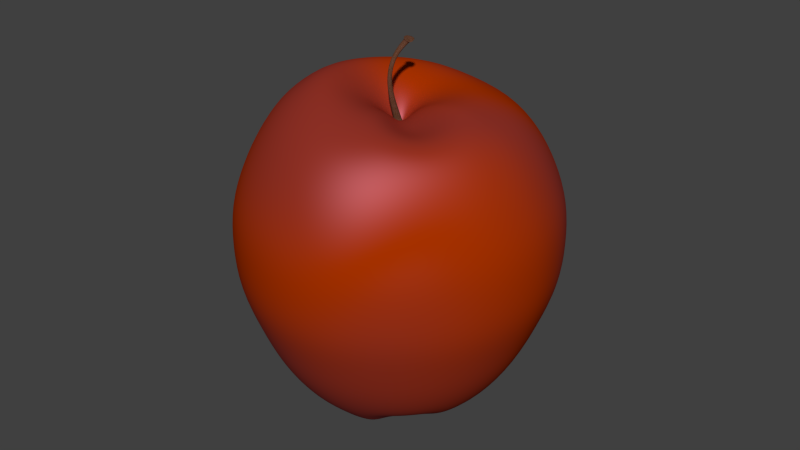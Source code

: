 # Source: Apple.blend  (saved by Blender 2.73.0; exported with 4.5.12 LTS)
import bpy
from mathutils import Matrix  # noqa: F401  (used for matrix-valued properties, if any)

bpy.ops.wm.read_factory_settings(use_empty=True)
scene = bpy.context.scene
scene.name = 'Scene'

# ---- collections
col_collection_1 = bpy.data.collections.new('Collection 1'); scene.collection.children.link(col_collection_1)

# ---- materials (node trees are filled in below, after node groups)
mat_apple = bpy.data.materials.new('Apple')
mat_apple.alpha_threshold = 0.0
mat_apple.use_transparent_shadow = False
mat_apple.roughness = 0.5
mat_apple.line_color = (0.0, 0.0, 0.0, 1.0)
mat_apple_1 = bpy.data.materials.new('Apple.1')
mat_apple_1.alpha_threshold = 0.0
mat_apple_1.use_transparent_shadow = False
mat_apple_1.roughness = 0.5
mat_apple_1.line_color = (0.0, 0.0, 0.0, 1.0)

# ---- material node trees
mat_apple.use_nodes = True; mat_apple.node_tree.nodes.clear()
_N = mat_apple.node_tree.nodes; _L = mat_apple.node_tree.links
n0 = _N.new('ShaderNodeBsdfDiffuse'); n0.name = 'Diffuse BSDF'; n0.location = (-205, 144)
n0.inputs[0].default_value = (0.9261, 0.09394, 0.05181, 1.0)
n1 = _N.new('ShaderNodeBsdfAnisotropic'); n1.name = 'Glossy BSDF'; n1.location = (-166, 339)
n1.distribution = 'BECKMANN'
n1.inputs[0].default_value = (0.8, 0.2792, 0.3753, 1.0)
n1.inputs[1].default_value = 0.5477
n2 = _N.new('ShaderNodeMixShader'); n2.name = 'Mix Shader'; n2.location = (67, 297)
n2.inputs[0].default_value = 0.6
n3 = _N.new('ShaderNodeTexWave'); n3.name = 'Wave Texture'; n3.location = (207, 33)
n3.bands_direction = 'DIAGONAL'
n3.rings_direction = 'SPHERICAL'
n3.inputs[1].default_value = 0.4
n3.inputs[2].default_value = 21.0
n3.inputs[3].default_value = 2.4
n3.inputs[6].default_value = 1.571
n4 = _N.new('ShaderNodeMixShader'); n4.name = 'Mix Shader.001'; n4.location = (401, 289)
n5 = _N.new('ShaderNodeOutputMaterial'); n5.name = 'Material Output'; n5.location = (988, 296)
n6 = _N.new('ShaderNodeBsdfDiffuse'); n6.name = 'Diffuse BSDF.001'; n6.location = (48, 114)
n6.inputs[0].default_value = (0.7865, 0.06322, 0.0, 1.0)
n7 = _N.new('ShaderNodeTexNoise'); n7.name = 'Noise Texture.001'; n7.location = (276, 496)
n7.inputs[2].default_value = 0.1
n7.inputs[3].default_value = 16.0
n7.inputs[8].default_value = 8.0
n8 = _N.new('ShaderNodeHueSaturation'); n8.name = 'Hue Saturation Value'; n8.location = (535, 475)
n8.inputs[2].default_value = 0.4
n9 = _N.new('ShaderNodeMixShader'); n9.name = 'Mix Shader.002'; n9.location = (727, 309)
_L.new(n1.outputs[0], n2.inputs[1])
_L.new(n2.outputs[0], n4.inputs[1])
_L.new(n0.outputs[0], n2.inputs[2])
_L.new(n6.outputs[0], n4.inputs[2])
_L.new(n3.outputs[0], n4.inputs[0])
_L.new(n4.outputs[0], n9.inputs[1])
_L.new(n9.outputs[0], n5.inputs[0])
_L.new(n7.outputs[1], n8.inputs[4])
n5.is_active_output = True
mat_apple_1.use_nodes = True; mat_apple_1.node_tree.nodes.clear()
_N = mat_apple_1.node_tree.nodes; _L = mat_apple_1.node_tree.links
n0 = _N.new('ShaderNodeBsdfDiffuse'); n0.name = 'Diffuse BSDF'; n0.location = (48, 304)
n0.inputs[0].default_value = (0.1559, 0.06848, 0.05127, 1.0)
n1 = _N.new('ShaderNodeBsdfToon'); n1.name = 'Toon BSDF'; n1.location = (828, 273)
n1.inputs[0].default_value = (0.1559, 0.06848, 0.05127, 1.0)
n2 = _N.new('ShaderNodeOutputMaterial'); n2.name = 'Material Output'; n2.location = (478, 237)
n3 = _N.new('ShaderNodeMixShader'); n3.name = 'Mix Shader'; n3.location = (295, 253)
n4 = _N.new('ShaderNodeBsdfDiffuse'); n4.name = 'Diffuse BSDF.001'; n4.location = (-65, 162)
n4.inputs[0].default_value = (0.07607, 0.02747, 0.002386, 1.0)
n5 = _N.new('ShaderNodeTexWave'); n5.name = 'Wave Texture'; n5.location = (-277, 255)
n5.bands_direction = 'DIAGONAL'
n5.rings_direction = 'SPHERICAL'
n5.inputs[1].default_value = 128.3
n5.inputs[2].default_value = 37.1
n5.inputs[3].default_value = 12.8
n5.inputs[6].default_value = 1.571
_L.new(n0.outputs[0], n3.inputs[1])
_L.new(n3.outputs[0], n2.inputs[0])
_L.new(n4.outputs[0], n3.inputs[2])
_L.new(n5.outputs[0], n3.inputs[0])
n2.is_active_output = True

# ---- world
world_world = bpy.data.worlds.new('World'); scene.world = world_world
world_world.color = (0.05088, 0.05088, 0.05088)
world_world.use_sun_shadow = False
world_world.sun_shadow_jitter_overblur = 0.0
world_world.cycles.sampling_method = 'MANUAL'
world_world.cycles.sample_map_resolution = 256

# ---- meshes
me_sphere_001 = bpy.data.meshes.new('Sphere.001')
me_sphere_001.from_pydata([(-0.0558, 0.07532, 1.172), (-0.4162, 0.01248, 0.9878), (-0.5695, -0.003023, 0.903), (-0.7114, -0.001094, 0.7775), (-0.8322, -1.624e-05, 0.6096), (-0.924, 3.523e-10, 0.4315), (-0.9926, -1.701e-09, 0.2237), (-1.0, 0.0, 0.004473), (-0.9808, 0.0, -0.2147), (-0.8959, 1.776e-09, -0.4391), (-0.7958, -4.553e-06, -0.6712), (-0.6596, -0.0002212, -0.8735), (-0.5283, -0.0005911, -1.001), (-0.4432, -0.0008528, -1.05), (-0.2431, -0.001639, -1.028), (-0.05507, 0.08287, 1.172), (-0.4084, 0.08798, 0.982), (-0.5581, 0.1063, 0.8963), (-0.6972, 0.1375, 0.7717), (-0.8162, 0.1622, 0.6094), (-0.9062, 0.1802, 0.4315), (-0.9735, 0.1936, 0.2237), (-0.9808, 0.1951, 0.004473), (-0.9619, 0.1913, -0.2147), (-0.8787, 0.1748, -0.4391), (-0.7808, 0.1552, -0.6712), (-0.6482, 0.1278, -0.8735), (-0.5199, 0.1007, -1.001), (-0.4367, 0.0831, -1.011), (-0.2401, 0.04114, -1.015), (-0.05294, 0.09013, 1.171), (-0.3867, 0.1606, 0.9748), (-0.5264, 0.2113, 0.8902), (-0.6573, 0.2704, 0.7721), (-0.769, 0.3182, 0.6113), (-0.8537, 0.3536, 0.4315), (-0.917, 0.3798, 0.2237), (-0.9239, 0.3827, 0.004473), (-0.9061, 0.3753, -0.2147), (-0.8277, 0.3428, -0.4391), (-0.7363, 0.3044, -0.6712), (-0.6126, 0.2508, -0.8735), (-0.4925, 0.1981, -1.001), (-0.4145, 0.1638, -1.088), (-0.2292, 0.08225, -1.088), (-0.0495, 0.09683, 1.17), (-0.352, 0.2274, 0.9664), (-0.4761, 0.3078, 0.8856), (-0.5941, 0.3925, 0.7774), (-0.6935, 0.4618, 0.6136), (-0.7683, 0.5133, 0.4315), (-0.8253, 0.5514, 0.2237), (-0.8315, 0.5556, 0.004473), (-0.8155, 0.5449, -0.2147), (-0.7449, 0.4977, -0.4391), (-0.6642, 0.4419, -0.6712), (-0.5545, 0.3641, -0.8735), (-0.4472, 0.2878, -1.001), (-0.3775, 0.2381, -1.088), (-0.2107, 0.1201, -1.088), (-0.0449, 0.1027, 1.168), (-0.3059, 0.2858, 0.9563), (-0.41, 0.392, 0.8833), (-0.5099, 0.4994, 0.7794), (-0.5929, 0.5876, 0.6145), (-0.6547, 0.6532, 0.4315), (-0.7019, 0.7019, 0.2237), (-0.7071, 0.7071, 0.004473), (-0.6935, 0.6935, -0.2147), (-0.634, 0.6335, -0.4391), (-0.5675, 0.5623, -0.6712), (-0.4761, 0.4633, -0.8735), (-0.386, 0.3663, -1.001), (-0.3273, 0.3032, -1.088), (-0.1854, 0.1533, -1.088), (-0.03931, 0.1075, 1.166), (-0.2503, 0.3336, 0.9444), (-0.3306, 0.4607, 0.8804), (-0.4078, 0.587, 0.7766), (-0.4713, 0.6907, 0.6132), (-0.5178, 0.7679, 0.4315), (-0.5525, 0.8252, 0.2237), (-0.5559, 0.8314, 0.004473), (-0.5452, 0.8155, -0.2147), (-0.4997, 0.7448, -0.4391), (-0.45, 0.6611, -0.6712), (-0.3806, 0.5447, -0.8735), (-0.3112, 0.4307, -1.001), (-0.2658, 0.3565, -1.088), (-0.1544, 0.1804, -1.088), (-0.03297, 0.1111, 1.164), (-0.1873, 0.3689, 0.9328), (-0.2402, 0.5117, 0.8725), (-0.2917, 0.6519, 0.77), (-0.3335, 0.7672, 0.6108), (-0.363, 0.8529, 0.4315), (-0.3846, 0.9167, 0.2237), (-0.3865, 0.9236, 0.004473), (-0.3788, 0.9059, -0.2147), (-0.3474, 0.8274, -0.4391), (-0.3164, 0.7343, -0.6712), (-0.2718, 0.605, -0.8735), (-0.2258, 0.4784, -1.001), (-0.1955, 0.396, -1.088), (-0.1188, 0.2006, -1.088), (-0.02609, 0.1133, 1.162), (-0.12, 0.3904, 0.9225), (-0.1421, 0.5429, 0.8617), (-0.1661, 0.6917, 0.7619), (-0.1846, 0.814, 0.6093), (-0.1961, 0.905, 0.4315), (-0.2052, 0.9727, 0.2237), (-0.206, 0.98, 0.004473), (-0.2014, 0.9612, -0.2147), (-0.1843, 0.878, -0.4391), (-0.1719, 0.7793, -0.6712), (-0.154, 0.642, -0.8735), (-0.1332, 0.5077, -1.001), (-0.1191, 0.4203, -1.088), (-0.07995, 0.2129, -1.088), (-0.01896, 0.114, 1.16), (-0.04969, 0.3975, 0.9119), (-0.03996, 0.5531, 0.8505), (-0.03557, 0.7047, 0.7548), (-0.03018, 0.8294, 0.6093), (-0.02458, 0.9222, 0.4315), (-0.02092, 0.9911, 0.2237), (-0.02059, 0.9986, 0.004473), (-0.0192, 0.9794, -0.2147), (-0.01659, 0.8947, -0.4391), (-0.02301, 0.7941, -0.6712), (-0.0315, 0.6542, -0.8735), (-0.03675, 0.5173, -1.001), (-0.03938, 0.4282, -1.088), (-0.03938, 0.217, -1.088), (-0.01183, 0.1133, 1.159), (0.02101, 0.3898, 0.9015), (0.06258, 0.542, 0.841), (0.09524, 0.6906, 0.7513), (0.1244, 0.8129, 0.6093), (0.146, 0.9037, 0.4315), (0.1618, 0.9713, 0.2237), (0.1635, 0.9786, 0.004473), (0.1619, 0.9599, -0.2147), (0.1495, 0.8769, -0.4391), (0.1251, 0.7783, -0.6712), (0.091, 0.6412, -0.8735), (0.05978, 0.507, -1.001), (0.04051, 0.4197, -1.088), (0.00139, 0.2126, -1.088), (-0.01106, 0.1116, 1.157), (0.08961, 0.3678, 0.8925), (0.1619, 0.5101, 0.8347), (0.2218, 0.65, 0.7512), (0.2724, 0.765, 0.6093), (0.31, 0.8505, 0.4315), (0.3377, 0.9141, 0.2237), (0.3407, 0.9209, 0.004473), (0.3361, 0.9034, -0.2147), (0.3078, 0.8253, -0.4391), (0.2662, 0.7325, -0.6712), (0.2087, 0.6035, -0.8735), (0.1529, 0.4771, -1.001), (0.1176, 0.3949, -1.088), (0.04082, 0.2, -1.088), (-0.004718, 0.1081, 1.156), (0.1523, 0.3322, 0.8856), (0.2547, 0.4585, 0.8327), (0.3397, 0.5843, 0.7512), (0.4104, 0.6878, 0.6093), (0.4628, 0.7646, 0.4315), (0.5015, 0.8218, 0.2237), (0.5057, 0.828, 0.004473), (0.4985, 0.8122, -0.2147), (0.4538, 0.7418, -0.4391), (0.3964, 0.6584, -0.6712), (0.3168, 0.5424, -0.8735), (0.2391, 0.4288, -1.001), (0.1892, 0.3548, -1.088), (0.07744, 0.1796, -1.088), (0.0008407, 0.1033, 1.155), (0.2075, 0.2845, 0.8811), (0.3377, 0.3893, 0.8331), (0.4453, 0.4963, 0.7512), (0.5342, 0.5842, 0.6093), (0.6002, 0.6496, 0.4315), (0.6488, 0.6981, 0.2237), (0.6541, 0.7034, 0.004473), (0.6435, 0.69, -0.2147), (0.583, 0.63, -0.4391), (0.5117, 0.5591, -0.6712), (0.4125, 0.4605, -0.8735), (0.3155, 0.364, -1.001), (0.2526, 0.3011, -1.088), (0.1099, 0.1522, -1.088), (0.005102, 0.09748, 1.154), (0.2533, 0.2263, 0.8792), (0.4053, 0.305, 0.8335), (0.5332, 0.3891, 0.7512), (0.6376, 0.4582, 0.6093), (0.715, 0.5096, 0.4315), (0.7723, 0.5477, 0.2237), (0.7784, 0.5519, 0.004473), (0.7625, 0.5412, -0.2147), (0.6919, 0.494, -0.4391), (0.6086, 0.4384, -0.6712), (0.4928, 0.361, -0.8735), (0.3792, 0.2851, -1.001), (0.3055, 0.2357, -1.088), (0.1369, 0.1189, -1.088), (0.007827, 0.09078, 1.152), (0.288, 0.1601, 0.8792), (0.4557, 0.2089, 0.8337), (0.5986, 0.2669, 0.7512), (0.7145, 0.3145, 0.6093), (0.8004, 0.3498, 0.4315), (0.864, 0.3761, 0.2237), (0.8709, 0.379, 0.004473), (0.8531, 0.3716, -0.2147), (0.7747, 0.3391, -0.4391), (0.6821, 0.3008, -0.6712), (0.5534, 0.2475, -0.8735), (0.4273, 0.1952, -0.9486), (0.3453, 0.1612, -1.036), (0.1572, 0.08087, -1.088), (0.008934, 0.08308, 1.151), (0.3098, 0.07143, 0.8794), (0.4873, 0.08775, 0.8338), (0.6388, 0.1173, 0.7512), (0.7618, 0.1416, 0.6093), (0.853, 0.1596, 0.4315), (0.9205, 0.173, 0.2237), (0.9278, 0.1745, 0.004473), (0.9089, 0.1707, -0.2147), (0.8257, 0.1542, -0.4391), (0.7274, 0.1346, -0.6712), (0.5908, 0.1074, -0.8735), (0.4569, 0.08079, -1.001), (0.3699, 0.06346, -1.036), (0.1697, 0.02274, -1.088), (0.01449, 0.07538, 1.149), (0.3166, 0.01074, 0.8711), (0.4979, -0.003718, 0.8338), (0.6524, -0.003718, 0.7513), (0.7778, -0.003718, 0.6093), (0.8707, -0.003718, 0.4315), (0.9395, -0.003718, 0.2237), (0.947, -0.003718, 0.004473), (0.9278, -0.003718, -0.2147), (0.8429, -0.003718, -0.4391), (0.7427, -0.003718, -0.6712), (0.6034, -0.003718, -0.8735), (0.4669, -0.003718, -1.001), (0.3782, -0.003705, -1.036), (0.1739, -0.00321, -1.088), (0.01234, 0.06738, 1.146), (0.3039, -0.07907, 0.8275), (0.4872, -0.1122, 0.8334), (0.6388, -0.1417, 0.7512), (0.7618, -0.1659, 0.6093), (0.853, -0.184, 0.4315), (0.9205, -0.1974, 0.2237), (0.9278, -0.1988, 0.004473), (0.9089, -0.1951, -0.2147), (0.8257, -0.1785, -0.4391), (0.7274, -0.159, -0.6712), (0.5908, -0.1318, -0.8735), (0.4569, -0.1051, -1.001), (0.3699, -0.08779, -1.036), (0.1697, -0.04607, -1.058), (0.009072, 0.05955, 1.144), (0.278, -0.1689, 0.7805), (0.4554, -0.2225, 0.8168), (0.5985, -0.2743, 0.7512), (0.7145, -0.3219, 0.6093), (0.8004, -0.3573, 0.4315), (0.864, -0.3836, 0.2237), (0.8709, -0.3864, 0.004473), (0.8531, -0.379, -0.2147), (0.7747, -0.3466, -0.4391), (0.6821, -0.3082, -0.6712), (0.5534, -0.2549, -0.8735), (0.4282, -0.2026, -1.001), (0.346, -0.1686, -1.036), (0.1575, -0.08727, -1.073), (0.005196, 0.05264, 1.144), (0.2447, -0.2437, 0.7626), (0.404, -0.3232, 0.8044), (0.5332, -0.3966, 0.7512), (0.6376, -0.4657, 0.6093), (0.715, -0.517, 0.4315), (0.7723, -0.5552, 0.2237), (0.7784, -0.5593, 0.004473), (0.7625, -0.5486, -0.2147), (0.6919, -0.5015, -0.4391), (0.6086, -0.4458, -0.6712), (0.4928, -0.3684, -0.8735), (0.3821, -0.2924, -0.9486), (0.3081, -0.243, -1.036), (0.1381, -0.1252, -1.088), (0.0009344, 0.04708, 1.146), (0.2012, -0.2927, 0.7853), (0.3373, -0.4031, 0.8149), (0.4469, -0.5036, 0.7512), (0.5364, -0.5915, 0.6093), (0.6028, -0.6568, 0.4315), (0.6519, -0.7054, 0.2237), (0.6572, -0.7106, 0.004473), (0.6435, -0.697, -0.2147), (0.583, -0.637, -0.4391), (0.5117, -0.5663, -0.6712), (0.4125, -0.4678, -0.8735), (0.3184, -0.3711, -0.9486), (0.2575, -0.3081, -1.036), (0.1121, -0.1584, -1.088), (-0.003776, 0.04287, 1.15), (0.1499, -0.3222, 0.832), (0.2579, -0.4655, 0.831), (0.344, -0.5912, 0.7512), (0.4161, -0.6945, 0.6093), (0.4697, -0.7712, 0.4315), (0.5093, -0.8282, 0.2237), (0.5135, -0.8344, 0.004473), (0.5025, -0.8185, -0.2147), (0.4538, -0.748, -0.4391), (0.3964, -0.6648, -0.6712), (0.3168, -0.5491, -0.8735), (0.2425, -0.4355, -0.9486), (0.1959, -0.3614, -1.036), (0.08059, -0.1856, -1.088), (-0.03488, -0.01936, -0.9151), (-0.008981, 0.03974, 1.153), (0.09071, -0.3427, 0.8755), (0.1667, -0.5162, 0.8295), (0.2279, -0.6562, 0.7512), (0.2803, -0.7708, 0.6093), (0.3193, -0.8559, 0.4315), (0.348, -0.9192, 0.2237), (0.3511, -0.9261, 0.004473), (0.3431, -0.9084, -0.2147), (0.3078, -0.8302, -0.4391), (0.2662, -0.7379, -0.6712), (0.2087, -0.6094, -0.8735), (0.1568, -0.4833, -1.001), (0.1256, -0.4009, -1.088), (0.0447, -0.2058, -1.088), (-0.01467, 0.03762, 1.156), (0.02256, -0.3619, 0.8924), (0.06784, -0.5476, 0.8308), (0.1024, -0.6959, 0.7507), (0.132, -0.8176, 0.6093), (0.1557, -0.9078, 0.4315), (0.1727, -0.975, 0.2237), (0.1745, -0.9822, 0.004473), (0.1699, -0.9634, -0.2147), (0.1495, -0.8805, -0.4391), (0.1251, -0.7826, -0.6712), (0.09199, -0.6463, -0.8735), (0.06437, -0.5125, -1.001), (0.04887, -0.4252, -1.088), (0.005782, -0.2181, -1.088), (-0.02074, 0.03692, 1.159), (-0.04906, -0.3697, 0.9057), (-0.0353, -0.5584, 0.839), (-0.02818, -0.709, 0.7494), (-0.0224, -0.833, 0.6093), (-0.01589, -0.925, 0.4315), (-0.01159, -0.9934, 0.2237), (-0.0109, -1.001, 0.004473), (-0.01226, -0.9816, -0.2147), (-0.01659, -0.8971, -0.4391), (-0.02301, -0.7974, -0.6712), (-0.0293, -0.6585, -0.8735), (-0.0315, -0.5221, -1.001), (-0.03071, -0.4331, -1.088), (-0.0347, -0.2222, -1.088), (-0.0271, 0.03767, 1.162), (-0.1207, -0.3629, 0.9221), (-0.139, -0.5482, 0.8529), (-0.1596, -0.6952, 0.7539), (-0.1775, -0.8165, 0.6093), (-0.1896, -0.9068, 0.4315), (-0.1984, -0.9738, 0.2237), (-0.199, -0.9811, 0.004473), (-0.1967, -0.9623, -0.2147), (-0.1843, -0.8794, -0.4391), (-0.1716, -0.7816, -0.6712), (-0.1508, -0.6454, -0.8735), (-0.1273, -0.5117, -1.001), (-0.1105, -0.4246, -1.088), (-0.0752, -0.2178, -1.088), (-0.03356, 0.03984, 1.165), (-0.1904, -0.3418, 0.9401), (-0.2392, -0.5171, 0.8707), (-0.2872, -0.6552, 0.7647), (-0.3275, -0.7688, 0.6091), (-0.3581, -0.8539, 0.4315), (-0.3809, -0.9171, 0.2237), (-0.383, -0.9239, 0.004473), (-0.3765, -0.9062, -0.2147), (-0.3474, -0.828, -0.4391), (-0.3151, -0.7359, -0.6712), (-0.2679, -0.6076, -0.8735), (-0.2196, -0.4818, -1.001), (-0.1875, -0.3998, -1.088), (-0.1142, -0.2051, -1.088), (-0.03986, 0.04334, 1.167), (-0.2549, -0.307, 0.958), (-0.3319, -0.4664, 0.8894), (-0.4056, -0.5902, 0.7782), (-0.4672, -0.6918, 0.6122), (-0.5147, -0.7683, 0.4315), (-0.5514, -0.8253, 0.2237), (-0.5556, -0.8315, 0.004473), (-0.5449, -0.8155, -0.2147), (-0.4993, -0.745, -0.4391), (-0.4481, -0.6621, -0.6712), (-0.3763, -0.5466, -0.8735), (-0.3048, -0.4334, -1.001), (-0.2586, -0.3597, -1.088), (-0.1501, -0.1847, -1.088), (-0.04543, 0.04808, 1.169), (-0.3113, -0.2598, 0.9745), (-0.4139, -0.3977, 0.9048), (-0.5101, -0.5025, 0.79), (-0.5908, -0.5884, 0.6169), (-0.6534, -0.6533, 0.4315), (-0.7019, -0.7019, 0.2237), (-0.7071, -0.7071, 0.004473), (-0.6935, -0.6935, -0.2147), (-0.6337, -0.6335, -0.4391), (-0.5655, -0.5629, -0.6712), (-0.4717, -0.4647, -0.8735), (-0.3798, -0.3685, -1.001), (-0.321, -0.3059, -1.088), (-0.1815, -0.1572, -1.088), (-0.02492, 0.0756, 1.156), (-0.04996, 0.05388, 1.171), (-0.3572, -0.2019, 0.9866), (-0.4814, -0.3137, 0.9127), (-0.5962, -0.3955, 0.7963), (-0.6931, -0.4624, 0.6194), (-0.7683, -0.5133, 0.4315), (-0.8253, -0.5514, 0.2237), (-0.8315, -0.5556, 0.004473), (-0.8155, -0.5449, -0.2147), (-0.7449, -0.4977, -0.4391), (-0.6626, -0.4422, -0.6712), (-0.5503, -0.365, -0.8735), (-0.4423, -0.2895, -1.001), (-0.3723, -0.2404, -1.088), (-0.2073, -0.1238, -1.088), (-0.05325, 0.06053, 1.172), (-0.3906, -0.1354, 0.9918), (-0.5309, -0.2173, 0.9133), (-0.6603, -0.273, 0.7948), (-0.7696, -0.3186, 0.6178), (-0.8537, -0.3536, 0.4315), (-0.917, -0.3798, 0.2237), (-0.9239, -0.3827, 0.004473), (-0.9061, -0.3753, -0.2147), (-0.8277, -0.3428, -0.4391), (-0.7353, -0.3045, -0.6712), (-0.6096, -0.2514, -0.8735), (-0.4887, -0.1995, -1.001), (-0.4103, -0.1658, -1.088), (-0.2264, -0.08572, -1.088), (-0.0552, 0.06778, 1.172), (-0.4103, -0.06299, 0.9916), (-0.5605, -0.1123, 0.9093), (-0.6991, -0.1397, 0.7864), (-0.8165, -0.1624, 0.6134), (-0.9062, -0.1802, 0.4315), (-0.9735, -0.1936, 0.2237), (-0.9808, -0.1951, 0.004473), (-0.9619, -0.1913, -0.2147), (-0.8787, -0.1748, -0.4391), (-0.7805, -0.1552, -0.6712), (-0.6462, -0.1282, -0.8735), (-0.5172, -0.1019, -1.001), (-0.4336, -0.08485, -1.088), (-0.238, -0.04444, -1.088), (-0.203, 0.006421, 0.8554), (-0.2001, 0.03518, 0.8533), (-0.1919, 0.06285, 0.8503), (-0.1787, 0.08833, 0.8464), (-0.1612, 0.1106, 0.8417), (-0.1399, 0.1289, 0.8362), (-0.1159, 0.1424, 0.8307), (-0.09, 0.1507, 0.8255), (-0.06307, 0.1534, 0.8203), (-0.03605, 0.1506, 0.8154), (-0.009914, 0.1422, 0.8112), (0.01407, 0.1287, 0.8078), (0.03516, 0.1105, 0.8052), (0.05215, 0.08827, 0.803), (0.06432, 0.06294, 0.8009), (0.07109, 0.02668, 0.7985), (0.07195, 0.006094, 0.7941), (0.06588, -0.02673, 0.7802), (0.05503, -0.05932, 0.7661), (0.04156, -0.08698, 0.7617), (0.02512, -0.1066, 0.7701), (0.006165, -0.1196, 0.7862), (-0.01537, -0.129, 0.8017), (-0.03972, -0.1366, 0.81), (-0.06547, -0.1395, 0.8174), (-0.09162, -0.1368, 0.8255), (-0.1175, -0.1286, 0.8335), (-0.1418, -0.1154, 0.841), (-0.1632, -0.09736, 0.8478), (-0.1806, -0.07527, 0.8529), (-0.1933, -0.04993, 0.8557), (-0.2007, -0.02233, 0.8564), (-0.04337, 0.03387, 0.6714), (-0.04822, 0.03232, 0.6727), (-0.0527, 0.02979, 0.6741), (-0.05664, 0.02639, 0.6753), (-0.01424, 0.01019, 0.6634), (-0.01507, 0.0176, 0.6646), (-0.01703, 0.02232, 0.6656), (-0.02005, 0.02645, 0.6664), (-0.06977, 0.007068, 1.1), (-0.06904, 0.004369, 1.1), (-0.06781, 0.001889, 1.1), (-0.06612, -0.0002747, 1.099), (-0.05308, -0.01555, 0.6748), (-0.04862, -0.01802, 0.6733), (-0.04404, -0.01955, 0.6714), (-0.03951, -0.02007, 0.6694), (-0.03516, -0.01958, 0.6674), (-0.0311, -0.01809, 0.6653), (-0.02739, -0.01592, 0.6628), (-0.02404, -0.01301, 0.6602), (-0.06393, 0.001716, 0.6784), (-0.06255, -0.003401, 0.678), (-0.06022, -0.0081, 0.6773), (-0.05702, -0.0122, 0.6762), (-0.06405, -0.002041, 1.098), (-0.0617, -0.003345, 1.097), (-0.05928, -0.004152, 1.097), (-0.05691, -0.004431, 1.095), (-0.05463, -0.00417, 1.094), (-0.0525, -0.003382, 1.093), (-0.05056, -0.002223, 1.092), (-0.0488, -0.000667, 1.091), (-0.04721, 0.001401, 1.09), (-0.04577, 0.003981, 1.09), (-0.04455, 0.00691, 1.091), (-0.04376, 0.009901, 1.092), (-0.04358, -0.001512, 1.092), (-0.044, 0.01545, 1.093), (-0.04502, 0.01795, 1.093), (-0.04661, 0.02012, 1.094), (-0.04868, 0.0219, 1.094), (-0.05105, 0.02323, 1.095), (-0.0536, 0.02404, 1.095), (-0.05626, 0.02432, 1.096), (-0.05892, 0.02404, 1.096), (-0.06148, 0.02322, 1.097), (-0.06384, 0.02188, 1.098), (-0.06593, 0.02009, 1.099), (-0.06764, 0.0179, 1.099), (-0.06892, 0.0154, 1.1), (-0.06972, 0.01269, 1.1), (-0.06999, 0.00988, 1.1), (-0.0599, 0.02224, 0.6764), (-0.06233, 0.01751, 0.6773), (-0.06383, 0.01238, 0.678), (-0.06435, 0.007045, 0.6784), (-0.02398, 0.02982, 0.6671), (-0.02845, 0.03233, 0.6679), (-0.0333, 0.03388, 0.6689), (-0.03833, 0.0344, 0.6701), (-0.02102, -0.009109, 0.6588), (-0.01831, -0.004203, 0.6589), (-0.01603, 0.00138, 0.6605), (-0.01456, 0.007077, 0.6623), (-0.04256, 0.04207, 0.6993), (-0.05493, 0.03667, 0.7023), (-0.06017, 0.03215, 0.7038), (-0.04897, 0.04002, 0.7008), (-0.003158, 0.01108, 0.6911), (-0.007455, 0.02667, 0.6929), (-0.01159, 0.03216, 0.6936), (-0.004607, 0.0204, 0.692), (-0.05541, -0.02369, 0.7034), (-0.04315, -0.02899, 0.6993), (-0.03686, -0.02967, 0.6971), (-0.04942, -0.02697, 0.7015), (-0.03073, -0.02898, 0.6949), (-0.01978, -0.02452, 0.6889), (-0.01519, -0.02104, 0.6852), (-0.02495, -0.02706, 0.6926), (-0.06992, -0.0007009, 0.7076), (-0.06496, -0.01378, 0.7065), (-0.06068, -0.01924, 0.7052), (-0.06808, -0.007517, 0.7073), (-0.06451, 0.02664, 0.7051), (-0.06977, 0.0135, 0.707), (-0.07048, 0.006399, 0.7075), (-0.06775, 0.02034, 0.7062), (-0.0168, 0.03665, 0.6944), (-0.0292, 0.04206, 0.6965), (-0.03588, 0.04276, 0.6979), (-0.02274, 0.04, 0.6954), (-0.01114, -0.01606, 0.6831), (-0.004882, -0.001534, 0.6868), (-0.003197, 0.006368, 0.6898), (-0.007701, -0.009342, 0.6839), (-0.06445, -0.04112, 1.024), (-0.06269, -0.03961, 1.023), (-0.0607, -0.03848, 1.023), (-0.05854, -0.03779, 1.022), (-0.05683, -0.06182, 1.021), (-0.05884, -0.06158, 1.022), (-0.06088, -0.0609, 1.023), (-0.06287, -0.0598, 1.024), (-0.04995, -0.05866, 1.017), (-0.05144, -0.05996, 1.018), (-0.05309, -0.06093, 1.019), (-0.0549, -0.0616, 1.02), (-0.04815, -0.0411, 1.02), (-0.04681, -0.04293, 1.019), (-0.04594, -0.04504, 1.019), (-0.04557, -0.04733, 1.018), (-0.04787, -0.07158, 0.8977), (-0.04658, -0.06925, 0.8977), (-0.04549, -0.06659, 0.8985), (-0.04479, -0.06387, 0.8993), (-0.06639, -0.05665, 0.9061), (-0.06755, -0.0589, 0.9065), (-0.06826, -0.06135, 0.9068), (-0.06851, -0.06389, 0.907), (-0.06831, -0.06643, 0.907), (-0.06765, -0.06887, 0.9069), (-0.06654, -0.07111, 0.9065), (-0.06502, -0.07306, 0.906), (-0.06788, -0.04974, 1.025), (-0.06765, -0.04737, 1.025), (-0.06698, -0.04508, 1.025), (-0.0659, -0.04297, 1.024), (-0.04572, -0.04972, 1.018), (-0.04638, -0.05226, 1.017), (-0.0474, -0.05474, 1.016), (-0.04861, -0.05692, 1.016), (-0.05461, -0.07658, 0.9018), (-0.05267, -0.07587, 0.9008), (-0.0509, -0.07483, 0.8996), (-0.04931, -0.07344, 0.8984), (-0.04927, -0.05303, 0.9016), (-0.05141, -0.05184, 0.902), (-0.05371, -0.0511, 0.9025), (-0.05611, -0.05086, 0.9031), (-0.05851, -0.05111, 0.9037), (-0.06082, -0.05185, 0.9043), (-0.06296, -0.05305, 0.905), (-0.06484, -0.05467, 0.9056), (-0.05629, -0.03756, 1.021), (-0.05405, -0.03779, 1.021), (-0.05189, -0.03848, 1.02), (-0.0499, -0.03959, 1.02), (-0.06462, -0.05831, 1.024), (-0.06604, -0.05649, 1.025), (-0.06708, -0.05439, 1.025), (-0.06769, -0.05211, 1.025), (-0.04463, -0.07025, 0.8999), (-0.04503, -0.05886, 0.9004), (-0.04596, -0.05661, 0.9009), (-0.0474, -0.05464, 0.9013), (-0.06314, -0.07466, 0.9053), (-0.06102, -0.07583, 0.9046), (-0.05883, -0.07656, 0.9037), (-0.05668, -0.07681, 0.9028), (-0.0457, 0.06688, 1.158), (-0.04531, 0.0709, 1.158), (-0.04418, 0.07476, 1.158), (-0.04235, 0.07833, 1.157), (-0.0399, 0.08146, 1.156), (-0.03693, 0.08402, 1.155), (-0.03354, 0.08593, 1.154), (-0.02989, 0.0871, 1.153), (-0.02609, 0.0875, 1.152), (-0.02229, 0.08711, 1.151), (-0.01864, 0.08594, 1.15), (-0.01527, 0.08405, 1.15), (-0.01231, 0.08151, 1.149), (-0.01004, 0.0784, 1.149), (-0.008586, 0.07484, 1.148), (-0.007996, 0.05621, 1.147), (-0.008277, 0.06691, 1.146), (-0.00942, 0.06265, 1.145), (-0.01116, 0.05848, 1.144), (-0.01322, 0.0548, 1.144), (-0.01549, 0.05184, 1.145), (-0.018, 0.0496, 1.146), (-0.02077, 0.04793, 1.148), (-0.0238, 0.04681, 1.15), (-0.02704, 0.04643, 1.152), (-0.03042, 0.04683, 1.153), (-0.03386, 0.04799, 1.155), (-0.03722, 0.04985, 1.156), (-0.04018, 0.05237, 1.157), (-0.04259, 0.05546, 1.158), (-0.04435, 0.05901, 1.158), (-0.04538, 0.06286, 1.158)], [], [(4, 3, 18, 19), (11, 10, 25, 26), (5, 4, 19, 20), (12, 11, 26, 27), (6, 5, 20, 21), (13, 12, 27, 28), (7, 6, 21, 22), (674, 0, 15, 675), (14, 13, 28, 29), (8, 7, 22, 23), (2, 1, 16, 17), (9, 8, 23, 24), (3, 2, 17, 18), (10, 9, 24, 25), (28, 27, 42, 43), (22, 21, 36, 37), (675, 15, 30, 676), (29, 28, 43, 44), (23, 22, 37, 38), (17, 16, 31, 32), (24, 23, 38, 39), (18, 17, 32, 33), (25, 24, 39, 40), (19, 18, 33, 34), (26, 25, 40, 41), (20, 19, 34, 35), (27, 26, 41, 42), (21, 20, 35, 36), (41, 40, 55, 56), (35, 34, 49, 50), (42, 41, 56, 57), (36, 35, 50, 51), (43, 42, 57, 58), (37, 36, 51, 52), (676, 30, 45, 677), (44, 43, 58, 59), (38, 37, 52, 53), (32, 31, 46, 47), (39, 38, 53, 54), (33, 32, 47, 48), (40, 39, 54, 55), (34, 33, 48, 49), (54, 53, 68, 69), (48, 47, 62, 63), (55, 54, 69, 70), (49, 48, 63, 64), (56, 55, 70, 71), (50, 49, 64, 65), (57, 56, 71, 72), (51, 50, 65, 66), (58, 57, 72, 73), (52, 51, 66, 67), (677, 45, 60, 678), (59, 58, 73, 74), (53, 52, 67, 68), (47, 46, 61, 62), (73, 72, 87, 88), (67, 66, 81, 82), (678, 60, 75, 679), (74, 73, 88, 89), (68, 67, 82, 83), (62, 61, 76, 77), (69, 68, 83, 84), (63, 62, 77, 78), (70, 69, 84, 85), (64, 63, 78, 79), (71, 70, 85, 86), (65, 64, 79, 80), (72, 71, 86, 87), (66, 65, 80, 81), (79, 78, 93, 94), (86, 85, 100, 101), (80, 79, 94, 95), (87, 86, 101, 102), (81, 80, 95, 96), (88, 87, 102, 103), (82, 81, 96, 97), (679, 75, 90, 680), (89, 88, 103, 104), (83, 82, 97, 98), (77, 76, 91, 92), (84, 83, 98, 99), (78, 77, 92, 93), (85, 84, 99, 100), (98, 97, 112, 113), (92, 91, 106, 107), (99, 98, 113, 114), (93, 92, 107, 108), (100, 99, 114, 115), (94, 93, 108, 109), (101, 100, 115, 116), (95, 94, 109, 110), (102, 101, 116, 117), (96, 95, 110, 111), (103, 102, 117, 118), (97, 96, 111, 112), (680, 90, 105, 681), (104, 103, 118, 119), (117, 116, 131, 132), (111, 110, 125, 126), (118, 117, 132, 133), (112, 111, 126, 127), (681, 105, 120, 682), (119, 118, 133, 134), (113, 112, 127, 128), (107, 106, 121, 122), (114, 113, 128, 129), (108, 107, 122, 123), (115, 114, 129, 130), (109, 108, 123, 124), (116, 115, 130, 131), (110, 109, 124, 125), (130, 129, 144, 145), (124, 123, 138, 139), (131, 130, 145, 146), (125, 124, 139, 140), (132, 131, 146, 147), (126, 125, 140, 141), (133, 132, 147, 148), (127, 126, 141, 142), (682, 120, 135, 683), (134, 133, 148, 149), (128, 127, 142, 143), (122, 121, 136, 137), (129, 128, 143, 144), (123, 122, 137, 138), (149, 148, 163, 164), (143, 142, 157, 158), (137, 136, 151, 152), (144, 143, 158, 159), (138, 137, 152, 153), (145, 144, 159, 160), (139, 138, 153, 154), (146, 145, 160, 161), (140, 139, 154, 155), (147, 146, 161, 162), (141, 140, 155, 156), (148, 147, 162, 163), (142, 141, 156, 157), (683, 135, 150, 684), (162, 161, 176, 177), (156, 155, 170, 171), (163, 162, 177, 178), (157, 156, 171, 172), (684, 150, 165, 685), (164, 163, 178, 179), (158, 157, 172, 173), (152, 151, 166, 167), (159, 158, 173, 174), (153, 152, 167, 168), (160, 159, 174, 175), (154, 153, 168, 169), (161, 160, 175, 176), (155, 154, 169, 170), (175, 174, 189, 190), (169, 168, 183, 184), (176, 175, 190, 191), (170, 169, 184, 185), (177, 176, 191, 192), (171, 170, 185, 186), (178, 177, 192, 193), (172, 171, 186, 187), (685, 165, 180, 686), (179, 178, 193, 194), (173, 172, 187, 188), (167, 166, 181, 182), (174, 173, 188, 189), (168, 167, 182, 183), (194, 193, 208, 209), (188, 187, 202, 203), (182, 181, 196, 197), (189, 188, 203, 204), (183, 182, 197, 198), (190, 189, 204, 205), (184, 183, 198, 199), (191, 190, 205, 206), (185, 184, 199, 200), (192, 191, 206, 207), (186, 185, 200, 201), (193, 192, 207, 208), (187, 186, 201, 202), (686, 180, 195, 687), (207, 206, 221, 222), (201, 200, 215, 216), (208, 207, 222, 223), (202, 201, 216, 217), (687, 195, 210, 688), (209, 208, 223, 224), (203, 202, 217, 218), (197, 196, 211, 212), (204, 203, 218, 219), (198, 197, 212, 213), (205, 204, 219, 220), (199, 198, 213, 214), (206, 205, 220, 221), (200, 199, 214, 215), (213, 212, 227, 228), (220, 219, 234, 235), (214, 213, 228, 229), (221, 220, 235, 236), (215, 214, 229, 230), (222, 221, 236, 237), (216, 215, 230, 231), (223, 222, 237, 238), (217, 216, 231, 232), (688, 210, 225, 689), (224, 223, 238, 239), (218, 217, 232, 233), (212, 211, 226, 227), (219, 218, 233, 234), (232, 231, 246, 247), (689, 225, 240, 690), (239, 238, 253, 254), (233, 232, 247, 248), (227, 226, 241, 242), (234, 233, 248, 249), (228, 227, 242, 243), (235, 234, 249, 250), (229, 228, 243, 244), (236, 235, 250, 251), (230, 229, 244, 245), (237, 236, 251, 252), (231, 230, 245, 246), (238, 237, 252, 253), (251, 250, 265, 266), (245, 244, 259, 260), (252, 251, 266, 267), (246, 245, 260, 261), (253, 252, 267, 268), (247, 246, 261, 262), (690, 240, 255, 691), (254, 253, 268, 269), (248, 247, 262, 263), (242, 241, 256, 257), (249, 248, 263, 264), (243, 242, 257, 258), (250, 249, 264, 265), (244, 243, 258, 259), (264, 263, 278, 279), (258, 257, 272, 273), (265, 264, 279, 280), (259, 258, 273, 274), (266, 265, 280, 281), (260, 259, 274, 275), (267, 266, 281, 282), (261, 260, 275, 276), (268, 267, 282, 283), (262, 261, 276, 277), (691, 255, 270, 692), (269, 268, 283, 284), (263, 262, 277, 278), (257, 256, 271, 272), (283, 282, 297, 298), (277, 276, 291, 292), (692, 270, 285, 693), (284, 283, 298, 299), (278, 277, 292, 293), (272, 271, 286, 287), (279, 278, 293, 294), (273, 272, 287, 288), (280, 279, 294, 295), (274, 273, 288, 289), (281, 280, 295, 296), (275, 274, 289, 290), (282, 281, 296, 297), (276, 275, 290, 291), (296, 295, 310, 311), (290, 289, 304, 305), (297, 296, 311, 312), (291, 290, 305, 306), (298, 297, 312, 313), (292, 291, 306, 307), (693, 285, 300, 694), (299, 298, 313, 314), (293, 292, 307, 308), (287, 286, 301, 302), (294, 293, 308, 309), (288, 287, 302, 303), (295, 294, 309, 310), (289, 288, 303, 304), (309, 308, 323, 324), (303, 302, 317, 318), (310, 309, 324, 325), (304, 303, 318, 319), (311, 310, 325, 326), (305, 304, 319, 320), (312, 311, 326, 327), (306, 305, 320, 321), (313, 312, 327, 328), (307, 306, 321, 322), (694, 300, 315, 695), (314, 313, 328, 329), (308, 307, 322, 323), (302, 301, 316, 317), (328, 327, 343, 344), (322, 321, 337, 338), (695, 315, 331, 696), (329, 328, 344, 345), (323, 322, 338, 339), (317, 316, 332, 333), (324, 323, 339, 340), (318, 317, 333, 334), (325, 324, 340, 341), (319, 318, 334, 335), (326, 325, 341, 342), (320, 319, 335, 336), (327, 326, 342, 343), (321, 320, 336, 337), (342, 341, 356, 357), (336, 335, 350, 351), (343, 342, 357, 358), (337, 336, 351, 352), (344, 343, 358, 359), (338, 337, 352, 353), (696, 331, 346, 697), (345, 344, 359, 360), (339, 338, 353, 354), (333, 332, 347, 348), (340, 339, 354, 355), (334, 333, 348, 349), (341, 340, 355, 356), (335, 334, 349, 350), (348, 347, 362, 363), (355, 354, 369, 370), (349, 348, 363, 364), (356, 355, 370, 371), (350, 349, 364, 365), (357, 356, 371, 372), (351, 350, 365, 366), (358, 357, 372, 373), (352, 351, 366, 367), (359, 358, 373, 374), (353, 352, 367, 368), (697, 346, 361, 698), (360, 359, 374, 375), (354, 353, 368, 369), (367, 366, 381, 382), (374, 373, 388, 389), (368, 367, 382, 383), (698, 361, 376, 699), (375, 374, 389, 390), (369, 368, 383, 384), (363, 362, 377, 378), (370, 369, 384, 385), (364, 363, 378, 379), (371, 370, 385, 386), (365, 364, 379, 380), (372, 371, 386, 387), (366, 365, 380, 381), (373, 372, 387, 388), (386, 385, 400, 401), (380, 379, 394, 395), (387, 386, 401, 402), (381, 380, 395, 396), (388, 387, 402, 403), (382, 381, 396, 397), (389, 388, 403, 404), (383, 382, 397, 398), (699, 376, 391, 700), (390, 389, 404, 405), (384, 383, 398, 399), (378, 377, 392, 393), (385, 384, 399, 400), (379, 378, 393, 394), (405, 404, 419, 420), (399, 398, 413, 414), (393, 392, 407, 408), (400, 399, 414, 415), (394, 393, 408, 409), (401, 400, 415, 416), (395, 394, 409, 410), (402, 401, 416, 417), (396, 395, 410, 411), (403, 402, 417, 418), (397, 396, 411, 412), (404, 403, 418, 419), (398, 397, 412, 413), (700, 391, 406, 701), (418, 417, 432, 433), (412, 411, 426, 427), (419, 418, 433, 434), (413, 412, 427, 428), (701, 406, 421, 702), (420, 419, 434, 435), (414, 413, 428, 429), (408, 407, 422, 423), (415, 414, 429, 430), (409, 408, 423, 424), (416, 415, 430, 431), (410, 409, 424, 425), (417, 416, 431, 432), (411, 410, 425, 426), (431, 430, 446, 447), (425, 424, 440, 441), (432, 431, 447, 448), (426, 425, 441, 442), (433, 432, 448, 449), (427, 426, 442, 443), (434, 433, 449, 450), (428, 427, 443, 444), (702, 421, 437, 703), (435, 434, 450, 451), (429, 428, 444, 445), (423, 422, 438, 439), (430, 429, 445, 446), (424, 423, 439, 440), (451, 450, 465, 466), (445, 444, 459, 460), (439, 438, 453, 454), (446, 445, 460, 461), (440, 439, 454, 455), (447, 446, 461, 462), (441, 440, 455, 456), (448, 447, 462, 463), (442, 441, 456, 457), (449, 448, 463, 464), (443, 442, 457, 458), (450, 449, 464, 465), (444, 443, 458, 459), (703, 437, 452, 704), (464, 463, 478, 479), (458, 457, 472, 473), (465, 464, 479, 480), (459, 458, 473, 474), (704, 452, 467, 705), (466, 465, 480, 481), (460, 459, 474, 475), (454, 453, 468, 469), (461, 460, 475, 476), (455, 454, 469, 470), (462, 461, 476, 477), (456, 455, 470, 471), (463, 462, 477, 478), (457, 456, 471, 472), (0, 436, 15), (330, 14, 29), (330, 29, 44), (15, 436, 30), (30, 436, 45), (330, 44, 59), (330, 59, 74), (45, 436, 60), (60, 436, 75), (330, 74, 89), (75, 436, 90), (330, 89, 104), (330, 104, 119), (90, 436, 105), (105, 436, 120), (330, 119, 134), (120, 436, 135), (330, 134, 149), (330, 149, 164), (135, 436, 150), (150, 436, 165), (330, 164, 179), (165, 436, 180), (330, 179, 194), (330, 194, 209), (180, 436, 195), (195, 436, 210), (330, 209, 224), (210, 436, 225), (330, 224, 239), (330, 239, 254), (225, 436, 240), (240, 436, 255), (330, 254, 269), (330, 269, 284), (255, 436, 270), (330, 284, 299), (270, 436, 285), (285, 436, 300), (330, 299, 314), (330, 314, 329), (300, 436, 315), (330, 329, 345), (315, 436, 331), (331, 436, 346), (330, 345, 360), (330, 360, 375), (346, 436, 361), (361, 436, 376), (330, 375, 390), (376, 436, 391), (330, 390, 405), (330, 405, 420), (391, 436, 406), (406, 436, 421), (330, 420, 435), (421, 436, 437), (330, 435, 451), (330, 451, 466), (437, 436, 452), (452, 436, 467), (330, 466, 481), (477, 476, 9, 10), (471, 470, 3, 4), (478, 477, 10, 11), (472, 471, 4, 5), (479, 478, 11, 12), (473, 472, 5, 6), (467, 436, 0), (480, 479, 12, 13), (474, 473, 6, 7), (705, 467, 0, 674), (481, 480, 13, 14), (475, 474, 7, 8), (469, 468, 1, 2), (330, 481, 14), (476, 475, 8, 9), (470, 469, 2, 3), (1, 482, 483, 16), (16, 483, 484, 31), (31, 484, 485, 46), (46, 485, 486, 61), (61, 486, 487, 76), (76, 487, 488, 91), (91, 488, 489, 106), (106, 489, 490, 121), (121, 490, 491, 136), (136, 491, 492, 151), (151, 492, 493, 166), (166, 493, 494, 181), (181, 494, 495, 196), (196, 495, 496, 211), (211, 496, 497, 226), (226, 497, 498, 241), (241, 498, 499, 256), (256, 499, 500, 271), (271, 500, 501, 286), (286, 501, 502, 301), (301, 502, 503, 316), (316, 503, 504, 332), (332, 504, 505, 347), (347, 505, 506, 362), (362, 506, 507, 377), (377, 507, 508, 392), (392, 508, 509, 407), (407, 509, 510, 422), (422, 510, 511, 438), (438, 511, 512, 453), (453, 512, 513, 468), (468, 513, 482, 1), (590, 530, 529, 588), (589, 527, 526, 586), (602, 570, 521, 584), (599, 568, 567, 601), (592, 533, 532, 591), (598, 566, 517, 580), (597, 535, 534, 594), (584, 521, 520, 583), (596, 537, 536, 595), (608, 577, 576, 607), (585, 519, 518, 582), (581, 515, 514, 578), (579, 516, 515, 581), (591, 532, 531, 593), (578, 514, 573, 604), (586, 526, 537, 596), (609, 575, 574, 606), (595, 536, 535, 597), (593, 531, 530, 590), (607, 576, 575, 609), (604, 573, 572, 603), (583, 520, 519, 585), (588, 529, 528, 587), (603, 572, 571, 605), (587, 528, 527, 589), (594, 534, 569, 600), (605, 571, 570, 602), (606, 574, 533, 592), (600, 569, 568, 599), (601, 567, 566, 598), (582, 518, 577, 608), (580, 517, 516, 579), (638, 565, 564, 639), (639, 564, 563, 640), (640, 563, 562, 641), (641, 562, 561, 610), (610, 561, 560, 611), (611, 560, 559, 612), (612, 559, 558, 613), (613, 558, 557, 658), (658, 557, 556, 659), (659, 556, 555, 660), (660, 555, 554, 661), (661, 554, 553, 622), (622, 553, 552, 623), (623, 552, 551, 624), (624, 551, 550, 625), (625, 550, 549, 642), (642, 549, 548, 643), (643, 548, 547, 644), (644, 547, 546, 645), (645, 546, 545, 618), (618, 545, 544, 619), (619, 544, 543, 620), (620, 543, 542, 621), (621, 542, 541, 614), (614, 541, 540, 615), (615, 540, 539, 616), (616, 539, 538, 617), (617, 538, 525, 662), (662, 525, 524, 663), (663, 524, 523, 664), (664, 523, 522, 665), (665, 522, 565, 638), (505, 590, 588, 506), (508, 589, 586, 509), (493, 602, 584, 494), (483, 599, 601, 484), (502, 592, 591, 503), (485, 598, 580, 486), (512, 597, 594, 513), (494, 584, 583, 495), (510, 596, 595, 511), (498, 608, 607, 499), (496, 585, 582, 497), (488, 581, 578, 489), (487, 579, 581, 488), (503, 591, 593, 504), (489, 578, 604, 490), (509, 586, 596, 510), (500, 609, 606, 501), (511, 595, 597, 512), (504, 593, 590, 505), (499, 607, 609, 500), (490, 604, 603, 491), (495, 583, 585, 496), (506, 588, 587, 507), (491, 603, 605, 492), (507, 587, 589, 508), (513, 594, 600, 482), (492, 605, 602, 493), (501, 606, 592, 502), (482, 600, 599, 483), (484, 601, 598, 485), (497, 582, 608, 498), (486, 580, 579, 487), (651, 660, 661, 650), (637, 662, 663, 636), (655, 612, 613, 654), (527, 671, 670, 526), (528, 672, 671, 527), (635, 664, 665, 634), (671, 616, 617, 670), (632, 639, 640, 631), (673, 614, 615, 672), (649, 618, 619, 648), (567, 631, 630, 566), (631, 640, 641, 630), (653, 658, 659, 652), (657, 610, 611, 656), (626, 645, 618, 649), (647, 620, 621, 646), (667, 624, 625, 666), (627, 644, 645, 626), (648, 619, 620, 647), (628, 643, 644, 627), (526, 670, 637, 537), (569, 633, 632, 568), (571, 651, 650, 570), (533, 649, 648, 532), (514, 654, 653, 573), (531, 647, 646, 530), (577, 629, 628, 576), (575, 627, 626, 574), (535, 635, 634, 534), (654, 613, 658, 653), (629, 642, 643, 628), (630, 641, 610, 657), (669, 622, 623, 668), (534, 634, 633, 569), (650, 661, 622, 669), (666, 625, 642, 629), (672, 615, 616, 671), (636, 663, 664, 635), (574, 626, 649, 533), (537, 637, 636, 536), (532, 648, 647, 531), (668, 623, 624, 667), (634, 665, 638, 633), (652, 659, 660, 651), (656, 611, 612, 655), (633, 638, 639, 632), (670, 617, 662, 637), (646, 621, 614, 673), (530, 646, 673, 529), (570, 650, 669, 521), (576, 628, 627, 575), (520, 668, 667, 519), (572, 652, 651, 571), (566, 630, 657, 517), (521, 669, 668, 520), (529, 673, 672, 528), (568, 632, 631, 567), (515, 655, 654, 514), (517, 657, 656, 516), (536, 636, 635, 535), (518, 666, 629, 577), (573, 653, 652, 572), (516, 656, 655, 515), (519, 667, 666, 518), (565, 674, 675, 564), (564, 675, 676, 563), (563, 676, 677, 562), (562, 677, 678, 561), (561, 678, 679, 560), (560, 679, 680, 559), (559, 680, 681, 558), (558, 681, 682, 557), (557, 682, 683, 556), (556, 683, 684, 555), (555, 684, 685, 554), (554, 685, 686, 553), (553, 686, 687, 552), (552, 687, 688, 551), (551, 688, 689, 550), (550, 689, 690, 549), (549, 690, 691, 548), (548, 691, 692, 547), (547, 692, 693, 546), (546, 693, 694, 545), (545, 694, 695, 544), (544, 695, 696, 543), (543, 696, 697, 542), (542, 697, 698, 541), (541, 698, 699, 540), (540, 699, 700, 539), (539, 700, 701, 538), (538, 701, 702, 525), (525, 702, 703, 524), (524, 703, 704, 523), (523, 704, 705, 522), (522, 705, 674, 565)])
me_sphere_001.polygons.foreach_set('use_smooth', [True] * 736)
me_sphere_001.polygons.foreach_set('material_index', [0, 0, 0, 0, 0, 0, 0, 1, 0, 0, 0, 0, 0, 0, 0, 0, 1, 0, 0, 0, 0, 0, 0, 0, 0, 0, 0, 0, 0, 0, 0, 0, 0, 0, 1, 0, 0, 0, 0, 0, 0, 0, 0, 0, 0, 0, 0, 0, 0, 0, 0, 0, 1, 0, 0, 0, 0, 0, 1, 0, 0, 0, 0, 0, 0, 0, 0, 0, 0, 0, 0, 0, 0, 0, 0, 0, 0, 1, 0, 0, 0, 0, 0, 0, 0, 0, 0, 0, 0, 0, 0, 0, 0, 0, 0, 0, 1, 0, 0, 0, 0, 0, 1, 0, 0, 0, 0, 0, 0, 0, 0, 0, 0, 0, 0, 0, 0, 0, 0, 0, 1, 0, 0, 0, 0, 0, 0, 0, 0, 0, 0, 0, 0, 0, 0, 0, 0, 0, 0, 1, 0, 0, 0, 0, 1, 0, 0, 0, 0, 0, 0, 0, 0, 0, 0, 0, 0, 0, 0, 0, 0, 0, 1, 0, 0, 0, 0, 0, 0, 0, 0, 0, 0, 0, 0, 0, 0, 0, 0, 0, 0, 1, 0, 0, 0, 0, 1, 0, 0, 0, 0, 0, 0, 0, 0, 0, 0, 0, 0, 0, 0, 0, 0, 0, 0, 1, 0, 0, 0, 0, 0, 1, 0, 0, 0, 0, 0, 0, 0, 0, 0, 0, 0, 0, 0, 0, 0, 0, 0, 0, 1, 0, 0, 0, 0, 0, 0, 0, 0, 0, 0, 0, 0, 0, 0, 0, 0, 0, 1, 0, 0, 0, 0, 0, 1, 0, 0, 0, 0, 0, 0, 0, 0, 0, 0, 0, 0, 0, 0, 0, 0, 0, 1, 0, 0, 0, 0, 0, 0, 0, 0, 0, 0, 0, 0, 0, 0, 0, 0, 0, 1, 0, 0, 0, 0, 0, 1, 0, 0, 0, 0, 0, 0, 0, 0, 0, 0, 0, 0, 0, 0, 0, 0, 0, 1, 0, 0, 0, 0, 0, 0, 0, 0, 0, 0, 0, 0, 0, 0, 0, 0, 0, 0, 1, 0, 0, 0, 0, 0, 1, 0, 0, 0, 0, 0, 0, 0, 0, 0, 0, 0, 0, 0, 0, 0, 0, 0, 0, 1, 0, 0, 0, 0, 0, 0, 0, 0, 0, 0, 0, 0, 0, 0, 0, 0, 0, 0, 1, 0, 0, 0, 0, 1, 0, 0, 0, 0, 0, 0, 0, 0, 0, 0, 0, 0, 0, 0, 0, 0, 0, 1, 0, 0, 0, 0, 0, 0, 0, 0, 0, 0, 0, 0, 0, 0, 0, 0, 0, 0, 1, 0, 0, 0, 0, 1, 0, 0, 0, 0, 0, 0, 0, 0, 0, 1, 0, 0, 1, 1, 0, 0, 1, 1, 0, 1, 0, 0, 1, 1, 0, 1, 0, 0, 1, 1, 0, 1, 0, 0, 1, 1, 0, 1, 0, 0, 1, 1, 0, 0, 1, 0, 1, 1, 0, 0, 1, 0, 1, 1, 0, 0, 1, 1, 0, 1, 0, 0, 1, 1, 0, 1, 0, 0, 1, 1, 0, 0, 0, 0, 0, 0, 0, 1, 0, 0, 1, 0, 0, 0, 0, 0, 0, 0, 0, 0, 0, 0, 0, 0, 0, 0, 0, 0, 0, 0, 0, 0, 0, 0, 0, 0, 0, 0, 0, 0, 0, 0, 0, 0, 0, 0, 0, 0, 0, 0, 0, 0, 0, 0, 0, 0, 0, 0, 0, 0, 0, 0, 0, 0, 0, 0, 0, 0, 0, 0, 0, 0, 0, 0, 0, 0, 0, 0, 0, 0, 0, 1, 1, 1, 1, 1, 1, 1, 1, 1, 1, 1, 1, 1, 1, 1, 1, 1, 1, 1, 1, 1, 1, 1, 1, 1, 1, 1, 1, 1, 1, 1, 1, 0, 0, 0, 0, 0, 0, 0, 0, 0, 0, 0, 0, 0, 0, 0, 0, 0, 0, 0, 0, 0, 0, 0, 0, 0, 0, 0, 0, 0, 0, 0, 0, 1, 1, 1, 1, 1, 1, 1, 1, 1, 1, 1, 1, 1, 1, 1, 1, 1, 1, 1, 1, 1, 1, 1, 1, 1, 1, 1, 1, 1, 1, 1, 1, 1, 1, 1, 1, 1, 1, 1, 1, 1, 1, 1, 1, 1, 1, 1, 1, 1, 1, 1, 1, 1, 1, 1, 1, 1, 1, 1, 1, 1, 1, 1, 1, 1, 1, 1, 1, 1, 1, 1, 1, 1, 1, 1, 1, 1, 1, 1, 1, 1, 1, 1, 1, 1, 1, 1, 1, 1, 1, 1, 1, 1, 1, 1, 1])
_k = {(518, 577): 1.0, (519, 520): 1.0, (520, 521): 1.0, (518, 519): 1.0, (533, 574): 1.0, (575, 576): 1.0, (576, 577): 1.0, (574, 575): 1.0, (526, 537): 1.0, (527, 528): 1.0, (528, 529): 1.0, (526, 527): 1.0, (517, 566): 1.0, (567, 568): 1.0, (568, 569): 1.0, (566, 567): 1.0, (529, 530): 1.0, (531, 532): 1.0, (532, 533): 1.0, (530, 531): 1.0, (514, 573): 1.0, (515, 516): 1.0, (516, 517): 1.0, (514, 515): 1.0, (521, 570): 1.0, (571, 572): 1.0, (572, 573): 1.0, (570, 571): 1.0, (534, 569): 1.0, (535, 536): 1.0, (536, 537): 1.0, (534, 535): 1.0, (674, 675): 0.73725, (675, 676): 0.73725, (676, 677): 0.73725, (677, 678): 0.73725, (678, 679): 0.73725, (679, 680): 0.73725, (680, 681): 0.73725, (681, 682): 0.73725, (682, 683): 0.73725, (683, 684): 0.73725, (684, 685): 0.73725, (685, 686): 0.73725, (686, 687): 0.73725, (687, 688): 0.73725, (688, 689): 0.73725, (689, 690): 0.73725, (690, 691): 0.73725, (691, 692): 0.73725, (692, 693): 0.73725, (693, 694): 0.73725, (694, 695): 0.73725, (695, 696): 0.73725, (696, 697): 0.73725, (697, 698): 0.73725, (698, 699): 0.73725, (699, 700): 0.73725, (700, 701): 0.73725, (701, 702): 0.73725, (702, 703): 0.73725, (703, 704): 0.73725, (704, 705): 0.73725, (674, 705): 0.73725}
me_sphere_001.attributes.new('crease_edge', 'FLOAT', 'EDGE').data.foreach_set('value', [_k.get((min(e.vertices), max(e.vertices)), 0.0) for e in me_sphere_001.edges])
me_sphere_001.materials.append(mat_apple)
me_sphere_001.materials.append(mat_apple_1)
me_sphere_001.use_remesh_preserve_volume = False
me_sphere_001.use_remesh_preserve_attributes = False
me_sphere_001.use_mirror_vertex_groups = False
me_sphere_001.update()

# ---- objects
ob_sphere = bpy.data.objects.new('Sphere', me_sphere_001)

# ---- transforms, parenting, visibility, modifiers, constraints
ob_sphere.location = (0.0007383, 0.003706, 0.005949)
ob_sphere.scale = (0.04981, 0.04981, 0.04981)
ob_sphere.lineart.crease_threshold = 0.0
_m = ob_sphere.modifiers.new('Subsurf', 'SUBSURF')
_m.uv_smooth = 'PRESERVE_CORNERS'
_m.quality = 2
_m.show_only_control_edges = False

# ---- collection membership
col_collection_1.objects.link(ob_sphere)

# ---- scene / render settings (as saved in the file)
scene.frame_start = 1; scene.frame_end = 250; scene.frame_set(1)
scene.render.engine = 'BLENDER_EEVEE_NEXT'
scene.render.resolution_percentage = 50
scene.render.dither_intensity = 0.0
scene.cycles.use_denoising = False
scene.cycles.samples = 10
scene.cycles.sampling_pattern = 'TABULATED_SOBOL'
scene.cycles.light_sampling_threshold = 0.0
scene.cycles.use_adaptive_sampling = False
scene.cycles.use_light_tree = False
scene.cycles.blur_glossy = 0.0
scene.cycles.pixel_filter_type = 'GAUSSIAN'
scene.cycles.sample_clamp_indirect = 0.0
scene.view_settings.view_transform = 'Standard'
bpy.context.view_layer.update()

# ---- added for rendering (the .blend has no active camera and no usable light): camera, sun
cam_auto = bpy.data.cameras.new('AutoCamera')
cam_auto.lens = 50.0
cam_auto.sensor_width = 36.0
cam_auto.clip_end = 1000.0
ob_auto_camera = bpy.data.objects.new('AutoCamera', cam_auto)
scene.collection.objects.link(ob_auto_camera)
ob_auto_camera.location = (0.184463, -0.218403, 0.156081)
ob_auto_camera.rotation_euler = (1.09748, -7.21219e-08, 0.694738)
scene.camera = ob_auto_camera
light_auto_sun = bpy.data.lights.new('AutoSun', 'SUN')
light_auto_sun.energy = 3.0
light_auto_sun.angle = 0.0523599
ob_auto_sun = bpy.data.objects.new('AutoSun', light_auto_sun)
scene.collection.objects.link(ob_auto_sun)
ob_auto_sun.rotation_euler = (0.872665, 0.174533, 0.523599)
bpy.context.view_layer.update()
